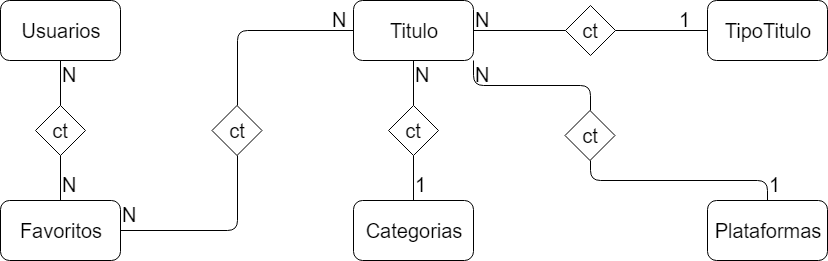

The diagram above was exported from draw.io. Its source (the exported page's mxGraphModel, read from the mxfile embedded in the PNG):
<mxGraphModel dx="942" dy="644" grid="1" gridSize="10" guides="1" tooltips="1" connect="1" arrows="1" fold="1" page="1" pageScale="1" pageWidth="827" pageHeight="1169" math="0" shadow="0">
  <root>
    <mxCell id="0" />
    <mxCell id="1" parent="0" />
    <mxCell id="ZxhhWaUF28ifRmNvwUKZ-1" value="Usuarios&lt;br style=&quot;font-size: 20px;&quot;&gt;" style="rounded=1;whiteSpace=wrap;html=1;fontSize=20;" vertex="1" parent="1">
      <mxGeometry width="120" height="60" as="geometry" />
    </mxCell>
    <mxCell id="ZxhhWaUF28ifRmNvwUKZ-2" value="Categorias&lt;br&gt;" style="rounded=1;whiteSpace=wrap;html=1;fontSize=20;" vertex="1" parent="1">
      <mxGeometry x="353" y="200" width="120" height="60" as="geometry" />
    </mxCell>
    <mxCell id="ZxhhWaUF28ifRmNvwUKZ-3" value="Titulo" style="rounded=1;whiteSpace=wrap;html=1;fontSize=20;" vertex="1" parent="1">
      <mxGeometry x="353" width="120" height="60" as="geometry" />
    </mxCell>
    <mxCell id="ZxhhWaUF28ifRmNvwUKZ-4" value="TipoTitulo" style="rounded=1;whiteSpace=wrap;html=1;fontSize=20;" vertex="1" parent="1">
      <mxGeometry x="707" width="120" height="60" as="geometry" />
    </mxCell>
    <mxCell id="ZxhhWaUF28ifRmNvwUKZ-7" value="" style="endArrow=none;html=1;fontSize=20;entryX=0.5;entryY=1;entryDx=0;entryDy=0;exitX=0.5;exitY=0;exitDx=0;exitDy=0;" edge="1" parent="1" source="ZxhhWaUF28ifRmNvwUKZ-2" target="ZxhhWaUF28ifRmNvwUKZ-8">
      <mxGeometry width="50" height="50" relative="1" as="geometry">
        <mxPoint x="70" y="210" as="sourcePoint" />
        <mxPoint x="250" y="160" as="targetPoint" />
      </mxGeometry>
    </mxCell>
    <mxCell id="ZxhhWaUF28ifRmNvwUKZ-8" value="ct" style="rhombus;whiteSpace=wrap;html=1;fontSize=20;" vertex="1" parent="1">
      <mxGeometry x="388" y="105" width="50" height="50" as="geometry" />
    </mxCell>
    <mxCell id="ZxhhWaUF28ifRmNvwUKZ-9" value="" style="endArrow=none;html=1;fontSize=20;entryX=0.5;entryY=1;entryDx=0;entryDy=0;exitX=0.5;exitY=0;exitDx=0;exitDy=0;" edge="1" parent="1" source="ZxhhWaUF28ifRmNvwUKZ-8" target="ZxhhWaUF28ifRmNvwUKZ-3">
      <mxGeometry width="50" height="50" relative="1" as="geometry">
        <mxPoint x="340" y="130" as="sourcePoint" />
        <mxPoint x="340" y="85" as="targetPoint" />
      </mxGeometry>
    </mxCell>
    <mxCell id="ZxhhWaUF28ifRmNvwUKZ-10" value="ct" style="rhombus;whiteSpace=wrap;html=1;fontSize=20;" vertex="1" parent="1">
      <mxGeometry x="565" y="5" width="50" height="50" as="geometry" />
    </mxCell>
    <mxCell id="ZxhhWaUF28ifRmNvwUKZ-11" value="" style="endArrow=none;html=1;fontSize=20;entryX=0;entryY=0.5;entryDx=0;entryDy=0;exitX=1;exitY=0.5;exitDx=0;exitDy=0;" edge="1" parent="1" source="ZxhhWaUF28ifRmNvwUKZ-3" target="ZxhhWaUF28ifRmNvwUKZ-10">
      <mxGeometry width="50" height="50" relative="1" as="geometry">
        <mxPoint x="520" y="105" as="sourcePoint" />
        <mxPoint x="520" y="60" as="targetPoint" />
      </mxGeometry>
    </mxCell>
    <mxCell id="ZxhhWaUF28ifRmNvwUKZ-13" value="" style="endArrow=none;html=1;fontSize=20;entryX=0;entryY=0.5;entryDx=0;entryDy=0;exitX=1;exitY=0.5;exitDx=0;exitDy=0;" edge="1" parent="1" source="ZxhhWaUF28ifRmNvwUKZ-10" target="ZxhhWaUF28ifRmNvwUKZ-4">
      <mxGeometry width="50" height="50" relative="1" as="geometry">
        <mxPoint x="580" y="120" as="sourcePoint" />
        <mxPoint x="672" y="120" as="targetPoint" />
      </mxGeometry>
    </mxCell>
    <mxCell id="ZxhhWaUF28ifRmNvwUKZ-14" value="1&lt;br&gt;" style="text;html=1;resizable=0;points=[];autosize=1;align=left;verticalAlign=top;spacingTop=-4;fontSize=20;" vertex="1" parent="1">
      <mxGeometry x="413" y="170" width="30" height="30" as="geometry" />
    </mxCell>
    <mxCell id="ZxhhWaUF28ifRmNvwUKZ-15" value="N" style="text;html=1;resizable=0;points=[];autosize=1;align=left;verticalAlign=top;spacingTop=-4;fontSize=20;" vertex="1" parent="1">
      <mxGeometry x="413" y="60" width="30" height="30" as="geometry" />
    </mxCell>
    <mxCell id="ZxhhWaUF28ifRmNvwUKZ-16" value="N" style="text;html=1;resizable=0;points=[];autosize=1;align=left;verticalAlign=top;spacingTop=-4;fontSize=20;" vertex="1" parent="1">
      <mxGeometry x="473" y="5" width="30" height="30" as="geometry" />
    </mxCell>
    <mxCell id="ZxhhWaUF28ifRmNvwUKZ-17" value="1&lt;br&gt;" style="text;html=1;resizable=0;points=[];autosize=1;align=left;verticalAlign=top;spacingTop=-4;fontSize=20;" vertex="1" parent="1">
      <mxGeometry x="677" y="5" width="30" height="30" as="geometry" />
    </mxCell>
    <mxCell id="9em7kanxbdzNdByrtez9-1" value="Favoritos" style="rounded=1;whiteSpace=wrap;html=1;fontSize=20;" vertex="1" parent="1">
      <mxGeometry y="200" width="120" height="60" as="geometry" />
    </mxCell>
    <mxCell id="9em7kanxbdzNdByrtez9-3" value="ct" style="rhombus;whiteSpace=wrap;html=1;fontSize=20;" vertex="1" parent="1">
      <mxGeometry x="35" y="105" width="50" height="50" as="geometry" />
    </mxCell>
    <mxCell id="9em7kanxbdzNdByrtez9-4" value="N" style="text;html=1;resizable=0;points=[];autosize=1;align=left;verticalAlign=top;spacingTop=-4;fontSize=20;" vertex="1" parent="1">
      <mxGeometry x="60" y="60" width="30" height="30" as="geometry" />
    </mxCell>
    <mxCell id="9em7kanxbdzNdByrtez9-8" value="" style="endArrow=none;html=1;fontSize=20;entryX=0.5;entryY=1;entryDx=0;entryDy=0;exitX=0.5;exitY=0;exitDx=0;exitDy=0;" edge="1" parent="1" source="9em7kanxbdzNdByrtez9-3" target="ZxhhWaUF28ifRmNvwUKZ-1">
      <mxGeometry width="50" height="50" relative="1" as="geometry">
        <mxPoint x="280" y="100" as="sourcePoint" />
        <mxPoint x="280" y="55" as="targetPoint" />
      </mxGeometry>
    </mxCell>
    <mxCell id="XELGwc09hbHhfYfzpmjC-1" value="" style="endArrow=none;html=1;fontSize=20;entryX=0.5;entryY=1;entryDx=0;entryDy=0;exitX=0.5;exitY=0;exitDx=0;exitDy=0;" edge="1" parent="1">
      <mxGeometry width="50" height="50" relative="1" as="geometry">
        <mxPoint x="60" y="200" as="sourcePoint" />
        <mxPoint x="60" y="155" as="targetPoint" />
      </mxGeometry>
    </mxCell>
    <mxCell id="XELGwc09hbHhfYfzpmjC-2" value="N" style="text;html=1;resizable=0;points=[];autosize=1;align=left;verticalAlign=top;spacingTop=-4;fontSize=20;" vertex="1" parent="1">
      <mxGeometry x="60" y="170" width="30" height="30" as="geometry" />
    </mxCell>
    <mxCell id="XELGwc09hbHhfYfzpmjC-4" value="ct" style="rhombus;whiteSpace=wrap;html=1;fontSize=20;" vertex="1" parent="1">
      <mxGeometry x="211.5" y="105" width="50" height="50" as="geometry" />
    </mxCell>
    <mxCell id="XELGwc09hbHhfYfzpmjC-5" value="" style="endArrow=none;html=1;fontSize=20;entryX=0;entryY=0.5;entryDx=0;entryDy=0;edgeStyle=orthogonalEdgeStyle;exitX=0.5;exitY=0;exitDx=0;exitDy=0;" edge="1" parent="1" source="XELGwc09hbHhfYfzpmjC-4" target="ZxhhWaUF28ifRmNvwUKZ-3">
      <mxGeometry width="50" height="50" relative="1" as="geometry">
        <mxPoint x="250" y="90" as="sourcePoint" />
        <mxPoint x="565" y="89" as="targetPoint" />
        <Array as="points">
          <mxPoint x="237" y="30" />
        </Array>
      </mxGeometry>
    </mxCell>
    <mxCell id="XELGwc09hbHhfYfzpmjC-7" value="" style="endArrow=none;html=1;fontSize=20;entryX=0.5;entryY=1;entryDx=0;entryDy=0;edgeStyle=orthogonalEdgeStyle;exitX=1;exitY=0.5;exitDx=0;exitDy=0;" edge="1" parent="1" source="9em7kanxbdzNdByrtez9-1" target="XELGwc09hbHhfYfzpmjC-4">
      <mxGeometry width="50" height="50" relative="1" as="geometry">
        <mxPoint x="203.5" y="275" as="sourcePoint" />
        <mxPoint x="319.5" y="200" as="targetPoint" />
        <Array as="points">
          <mxPoint x="237" y="230" />
        </Array>
      </mxGeometry>
    </mxCell>
    <mxCell id="XELGwc09hbHhfYfzpmjC-8" value="N" style="text;html=1;resizable=0;points=[];autosize=1;align=left;verticalAlign=top;spacingTop=-4;fontSize=20;" vertex="1" parent="1">
      <mxGeometry x="120" y="200" width="30" height="30" as="geometry" />
    </mxCell>
    <mxCell id="XELGwc09hbHhfYfzpmjC-9" value="N" style="text;html=1;resizable=0;points=[];autosize=1;align=left;verticalAlign=top;spacingTop=-4;fontSize=20;" vertex="1" parent="1">
      <mxGeometry x="330" y="5" width="30" height="30" as="geometry" />
    </mxCell>
    <mxCell id="zKBcGv0tfLAlnNsHL4mS-1" value="Plataformas" style="rounded=1;whiteSpace=wrap;html=1;fontSize=20;" vertex="1" parent="1">
      <mxGeometry x="707" y="200" width="120" height="60" as="geometry" />
    </mxCell>
    <mxCell id="zKBcGv0tfLAlnNsHL4mS-2" value="ct" style="rhombus;whiteSpace=wrap;html=1;fontSize=20;" vertex="1" parent="1">
      <mxGeometry x="564.5" y="110" width="50" height="50" as="geometry" />
    </mxCell>
    <mxCell id="zKBcGv0tfLAlnNsHL4mS-5" value="" style="endArrow=none;html=1;fontSize=20;exitX=0.5;exitY=0;exitDx=0;exitDy=0;entryX=1;entryY=1;entryDx=0;entryDy=0;entryPerimeter=0;edgeStyle=orthogonalEdgeStyle;" edge="1" parent="1" source="zKBcGv0tfLAlnNsHL4mS-2" target="ZxhhWaUF28ifRmNvwUKZ-3">
      <mxGeometry width="50" height="50" relative="1" as="geometry">
        <mxPoint x="520" y="112.5" as="sourcePoint" />
        <mxPoint x="480" y="59" as="targetPoint" />
      </mxGeometry>
    </mxCell>
    <mxCell id="zKBcGv0tfLAlnNsHL4mS-6" value="" style="endArrow=none;html=1;fontSize=20;entryX=0.5;entryY=1;entryDx=0;entryDy=0;exitX=0.5;exitY=0;exitDx=0;exitDy=0;edgeStyle=orthogonalEdgeStyle;" edge="1" parent="1" source="zKBcGv0tfLAlnNsHL4mS-1" target="zKBcGv0tfLAlnNsHL4mS-2">
      <mxGeometry width="50" height="50" relative="1" as="geometry">
        <mxPoint x="600" y="230" as="sourcePoint" />
        <mxPoint x="590" y="68" as="targetPoint" />
      </mxGeometry>
    </mxCell>
    <mxCell id="zKBcGv0tfLAlnNsHL4mS-7" value="1&lt;br&gt;" style="text;html=1;resizable=0;points=[];autosize=1;align=left;verticalAlign=top;spacingTop=-4;fontSize=20;" vertex="1" parent="1">
      <mxGeometry x="767" y="170" width="30" height="30" as="geometry" />
    </mxCell>
    <mxCell id="zKBcGv0tfLAlnNsHL4mS-9" value="N" style="text;html=1;resizable=0;points=[];autosize=1;align=left;verticalAlign=top;spacingTop=-4;fontSize=20;" vertex="1" parent="1">
      <mxGeometry x="473" y="60" width="30" height="30" as="geometry" />
    </mxCell>
  </root>
</mxGraphModel>